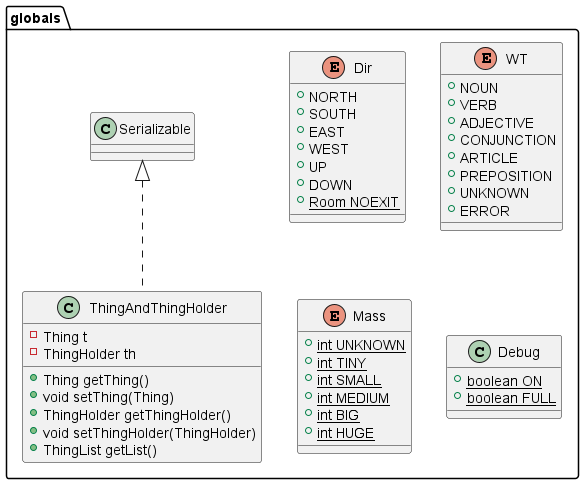

The diagram above was rendered by PlantUML. Its source (embedded in the PNG):
@startuml
enum globals.Dir {
+  NORTH
+  SOUTH
+  EAST
+  WEST
+  UP
+  DOWN
+ {static} Room NOEXIT
}
enum globals.WT {
+  NOUN
+  VERB
+  ADJECTIVE
+  CONJUNCTION
+  ARTICLE
+  PREPOSITION
+  UNKNOWN
+  ERROR
}
enum globals.Mass {
+ {static} int UNKNOWN
+ {static} int TINY
+ {static} int SMALL
+ {static} int MEDIUM
+ {static} int BIG
+ {static} int HUGE
}
class globals.Debug {
+ {static} boolean ON
+ {static} boolean FULL
}
class globals.ThingAndThingHolder {
- Thing t
- ThingHolder th
+ Thing getThing()
+ void setThing(Thing)
+ ThingHolder getThingHolder()
+ void setThingHolder(ThingHolder)
+ ThingList getList()
}


globals.Serializable <|.. globals.ThingAndThingHolder
@enduml